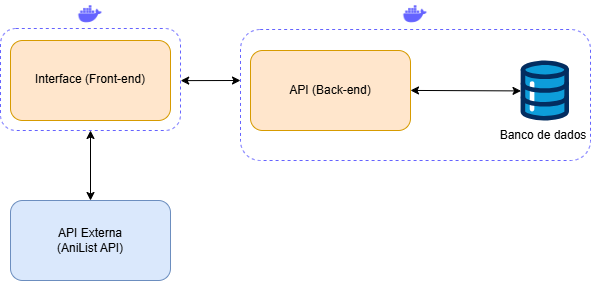

The diagram above was exported from draw.io. Its source (the exported page's mxGraphModel, read from the mxfile embedded in the PNG):
<mxGraphModel dx="1027" dy="553" grid="1" gridSize="10" guides="1" tooltips="1" connect="1" arrows="1" fold="1" page="1" pageScale="1" pageWidth="827" pageHeight="1169" math="0" shadow="0">
  <root>
    <mxCell id="0" />
    <mxCell id="1" parent="0" />
    <mxCell id="O0s4hSI_gA81XbLciUk8-15" value="" style="rounded=1;whiteSpace=wrap;html=1;fillStyle=hatch;fillColor=none;dashed=1;strokeColor=light-dark(#6563ff, #ededed);" vertex="1" parent="1">
      <mxGeometry x="350" y="109" width="350" height="131" as="geometry" />
    </mxCell>
    <mxCell id="O0s4hSI_gA81XbLciUk8-1" value="" style="rounded=1;whiteSpace=wrap;html=1;fillColor=#ffe6cc;strokeColor=#d79b00;" vertex="1" parent="1">
      <mxGeometry x="120" y="120" width="160" height="80" as="geometry" />
    </mxCell>
    <mxCell id="O0s4hSI_gA81XbLciUk8-2" value="API (Back-end)" style="rounded=1;whiteSpace=wrap;html=1;fillColor=#ffe6cc;strokeColor=#d79b00;" vertex="1" parent="1">
      <mxGeometry x="360" y="130" width="160" height="80" as="geometry" />
    </mxCell>
    <mxCell id="O0s4hSI_gA81XbLciUk8-3" value="" style="shape=image;html=1;verticalAlign=top;verticalLabelPosition=bottom;labelBackgroundColor=#ffffff;imageAspect=0;aspect=fixed;image=https://cdn1.iconfinder.com/data/icons/unicons-line-vol-3/24/docker-128.png" vertex="1" parent="1">
      <mxGeometry x="186" y="80" width="28" height="28" as="geometry" />
    </mxCell>
    <mxCell id="O0s4hSI_gA81XbLciUk8-8" value="API Externa&lt;div&gt;(AniList API)&lt;/div&gt;" style="rounded=1;whiteSpace=wrap;html=1;fillColor=#dae8fc;strokeColor=#6c8ebf;" vertex="1" parent="1">
      <mxGeometry x="120" y="280" width="160" height="80" as="geometry" />
    </mxCell>
    <mxCell id="O0s4hSI_gA81XbLciUk8-9" value="" style="shape=image;html=1;verticalAlign=top;verticalLabelPosition=bottom;labelBackgroundColor=#ffffff;imageAspect=0;aspect=fixed;image=https://cdn1.iconfinder.com/data/icons/unicons-line-vol-3/24/docker-128.png" vertex="1" parent="1">
      <mxGeometry x="511" y="80" width="28" height="28" as="geometry" />
    </mxCell>
    <mxCell id="O0s4hSI_gA81XbLciUk8-11" value="" style="endArrow=classic;startArrow=classic;html=1;rounded=0;exitX=1.001;exitY=0.511;exitDx=0;exitDy=0;exitPerimeter=0;" edge="1" parent="1" source="O0s4hSI_gA81XbLciUk8-14">
      <mxGeometry width="50" height="50" relative="1" as="geometry">
        <mxPoint x="300" y="160" as="sourcePoint" />
        <mxPoint x="350" y="160" as="targetPoint" />
      </mxGeometry>
    </mxCell>
    <mxCell id="O0s4hSI_gA81XbLciUk8-13" value="" style="verticalLabelPosition=bottom;aspect=fixed;html=1;shape=mxgraph.salesforce.data;" vertex="1" parent="1">
      <mxGeometry x="630" y="140" width="48.6" height="60" as="geometry" />
    </mxCell>
    <mxCell id="O0s4hSI_gA81XbLciUk8-14" value="&lt;div style=&quot;line-height: 90%;&quot;&gt;Interface (Front-end)&lt;/div&gt;" style="rounded=1;whiteSpace=wrap;html=1;fillStyle=hatch;fillColor=none;dashed=1;strokeColor=light-dark(#6563ff, #ededed);fontFamily=Helvetica;align=center;" vertex="1" parent="1">
      <mxGeometry x="110" y="108" width="180" height="102" as="geometry" />
    </mxCell>
    <mxCell id="O0s4hSI_gA81XbLciUk8-18" value="" style="endArrow=classic;startArrow=classic;html=1;rounded=0;entryX=0.5;entryY=1;entryDx=0;entryDy=0;" edge="1" parent="1" target="O0s4hSI_gA81XbLciUk8-14">
      <mxGeometry width="50" height="50" relative="1" as="geometry">
        <mxPoint x="200" y="280" as="sourcePoint" />
        <mxPoint x="250" y="230" as="targetPoint" />
      </mxGeometry>
    </mxCell>
    <mxCell id="O0s4hSI_gA81XbLciUk8-19" value="" style="endArrow=classic;startArrow=classic;html=1;rounded=0;entryX=0.009;entryY=0.507;entryDx=0;entryDy=0;entryPerimeter=0;" edge="1" parent="1" target="O0s4hSI_gA81XbLciUk8-13">
      <mxGeometry width="50" height="50" relative="1" as="geometry">
        <mxPoint x="520" y="169.93" as="sourcePoint" />
        <mxPoint x="589.9910921148467" y="169.93" as="targetPoint" />
      </mxGeometry>
    </mxCell>
    <mxCell id="O0s4hSI_gA81XbLciUk8-20" value="Banco de dados" style="text;strokeColor=none;align=center;fillColor=none;html=1;verticalAlign=middle;whiteSpace=wrap;rounded=0;" vertex="1" parent="1">
      <mxGeometry x="605.7" y="200" width="94.3" height="30" as="geometry" />
    </mxCell>
  </root>
</mxGraphModel>